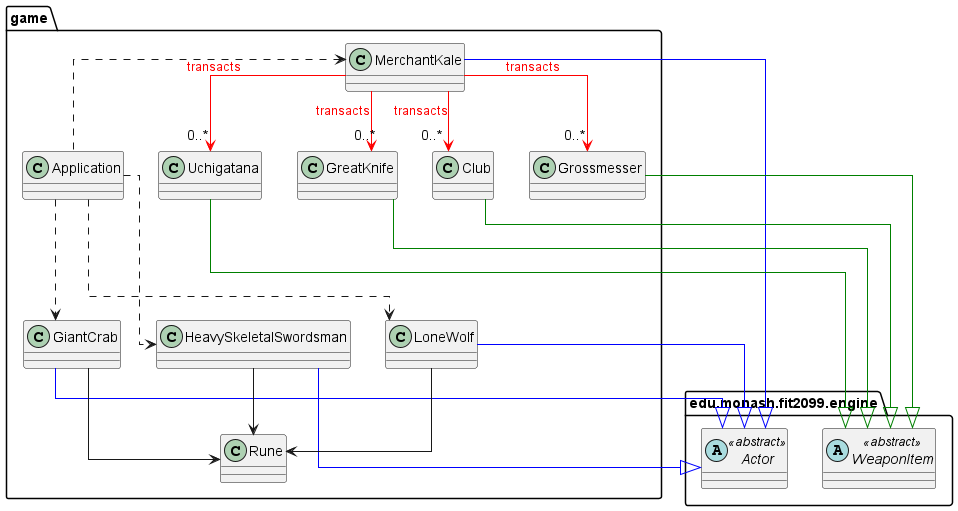

The diagram above was rendered by PlantUML. Its source (embedded in the PNG):
@startuml

'Properties & Settings
skinparam linetype ortho
set namespaceSeparator none

'Engine
package edu.monash.fit2099.engine {
    'Actor
    abstract class Actor <<abstract>>

    'WeaponItem
    abstract class WeaponItem <<abstract>>

}

'Game
package game {
    'Weapons
    class Uchigatana
    class GreatKnife
    class Club
    class Grossmesser

    'Enemies
    class HeavySkeletalSwordsman
    class LoneWolf
    class GiantCrab

    'Traders
    class MerchantKale

    'Rune
    class Rune

    'Driver Class
    class Application

    'MerchantKale is a child of Actor
    MerchantKale -[#blue]-|> Actor
    'Enemies are children of the Actors class
    HeavySkeletalSwordsman -[#blue]-|> Actor
    LoneWolf -[#blue]-|> Actor
    GiantCrab -[#blue]-|> Actor

    'MerchantKale buys and sells weapons
    MerchantKale -[#red]-> "0..*" GreatKnife : <color:red>transacts
    MerchantKale -[#red]-> "0..*" Uchigatana : <color:red>transacts
    MerchantKale -[#red]-> "0..*" Club : <color:red>transacts
    MerchantKale -[#red]-> "0..*" Grossmesser : <color:red>transacts

    'Application creates MerchantCale
    Application .u.> MerchantKale

    'Different weapons who have a parent, WeaponItem
    Club -[#green]-|> WeaponItem
    GreatKnife -[#green]-|> WeaponItem
    Uchigatana -[#green]-|> WeaponItem
    Grossmesser -[#green]-|> WeaponItem

    'Application creates Enemies
    Application ...> HeavySkeletalSwordsman
    Application ...> LoneWolf
    Application ...> GiantCrab

    'Association relationship between enemies and Rune
    HeavySkeletalSwordsman --> Rune
    LoneWolf --> Rune
    GiantCrab --> Rune
}

@enduml